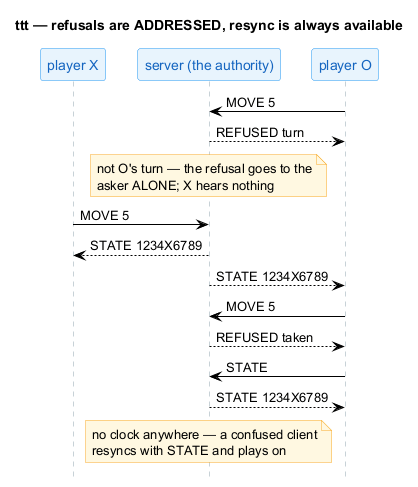

The diagram above was rendered by PlantUML. Its source (embedded in the PNG):
@startuml
hide footbox
skinparam shadowing false
skinparam sequence {
  ArrowColor black
  LifeLineBorderColor #90A4AE
  ParticipantBackgroundColor #E8F4FD
  ParticipantBorderColor #2196F3
  ParticipantFontColor #1565C0
}
skinparam noteBackgroundColor #FFF8E1
skinparam noteBorderColor #F9A825

title ttt — refusals are ADDRESSED, resync is always available

participant "player X" as X
participant "server (the authority)" as S
participant "player O" as O

O -> S : MOVE 5
S --> O : REFUSED turn
note over S : not O's turn — the refusal goes to the\nasker ALONE; X hears nothing

X -> S : MOVE 5
S --> X : STATE 1234X6789
S --> O : STATE 1234X6789

O -> S : MOVE 5
S --> O : REFUSED taken

O -> S : STATE
S --> O : STATE 1234X6789
note over S : no clock anywhere — a confused client\nresyncs with STATE and plays on
@enduml